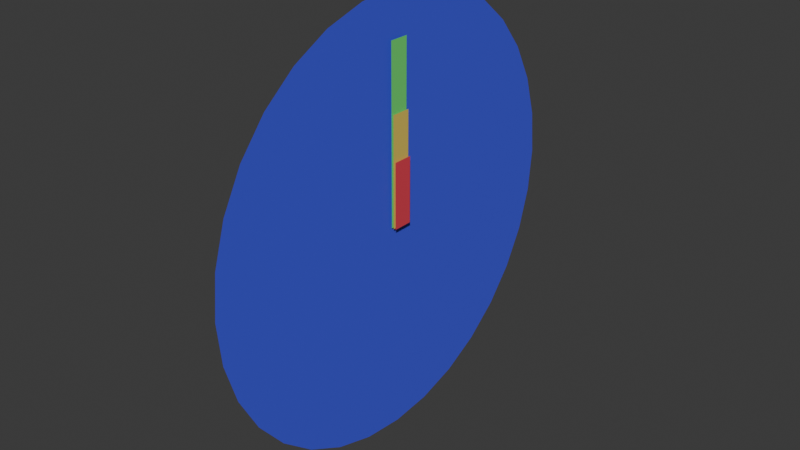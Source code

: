 # Source: clock.blend  (saved by Blender 4.3.34; exported with 4.5.12 LTS)
import bpy
from mathutils import Matrix  # noqa: F401  (used for matrix-valued properties, if any)

bpy.ops.wm.read_factory_settings(use_empty=True)
scene = bpy.context.scene
scene.name = 'Scene'

# ---- collections
col_collection = bpy.data.collections.new('Collection'); scene.collection.children.link(col_collection)

# ---- materials (node trees are filled in below, after node groups)
mat_material = bpy.data.materials.new('Material')
mat_material.alpha_threshold = 0.0
mat_material.roughness = 0.5
mat_material.line_color = (0.0, 0.0, 0.0, 1.0)
mat_materialarrows = bpy.data.materials.new('MaterialArrowS')
mat_materialarrowh = bpy.data.materials.new('MaterialArrowH')
mat_materialarrowm = bpy.data.materials.new('MaterialArrowM')

# ---- material node trees
mat_material.use_nodes = True; mat_material.node_tree.nodes.clear()
_N = mat_material.node_tree.nodes; _L = mat_material.node_tree.links
n0 = _N.new('ShaderNodeOutputMaterial'); n0.name = 'Material Output'; n0.location = (300, 300)
n1 = _N.new('ShaderNodeBsdfPrincipled'); n1.name = 'Principled BSDF'; n1.location = (10, 300)
n1.inputs[0].default_value = (0.06942, 0.08398, 0.8002, 1.0)
n1.inputs[3].default_value = 1.45
_L.new(n1.outputs[0], n0.inputs[0])
n0.is_active_output = True
mat_materialarrows.use_nodes = True; mat_materialarrows.node_tree.nodes.clear()
_N = mat_materialarrows.node_tree.nodes; _L = mat_materialarrows.node_tree.links
n0 = _N.new('ShaderNodeBsdfPrincipled'); n0.name = 'Principled BSDF'; n0.location = (10, 300)
n0.inputs[0].default_value = (0.1469, 0.8001, 0.1751, 1.0)
n1 = _N.new('ShaderNodeOutputMaterial'); n1.name = 'Material Output'; n1.location = (300, 300)
_L.new(n0.outputs[0], n1.inputs[0])
n1.is_active_output = True
mat_materialarrowh.use_nodes = True; mat_materialarrowh.node_tree.nodes.clear()
_N = mat_materialarrowh.node_tree.nodes; _L = mat_materialarrowh.node_tree.links
n0 = _N.new('ShaderNodeBsdfPrincipled'); n0.name = 'Principled BSDF'; n0.location = (10, 300)
n0.inputs[0].default_value = (0.8, 0.05996, 0.09318, 1.0)
n1 = _N.new('ShaderNodeOutputMaterial'); n1.name = 'Material Output'; n1.location = (300, 300)
_L.new(n0.outputs[0], n1.inputs[0])
n1.is_active_output = True
mat_materialarrowm.use_nodes = True; mat_materialarrowm.node_tree.nodes.clear()
_N = mat_materialarrowm.node_tree.nodes; _L = mat_materialarrowm.node_tree.links
n0 = _N.new('ShaderNodeBsdfPrincipled'); n0.name = 'Principled BSDF'; n0.location = (10, 300)
n0.inputs[0].default_value = (0.8001, 0.5998, 0.1183, 1.0)
n1 = _N.new('ShaderNodeOutputMaterial'); n1.name = 'Material Output'; n1.location = (300, 300)
_L.new(n0.outputs[0], n1.inputs[0])
n1.is_active_output = True

# ---- world
world_world = bpy.data.worlds.new('World'); scene.world = world_world
world_world.use_nodes = True; world_world.node_tree.nodes.clear()
_N = world_world.node_tree.nodes; _L = world_world.node_tree.links
n0 = _N.new('ShaderNodeOutputWorld'); n0.name = 'World Output'; n0.location = (300, 300)
n1 = _N.new('ShaderNodeBackground'); n1.name = 'Background'; n1.location = (10, 300)
n1.inputs[0].default_value = (0.05088, 0.05088, 0.05088, 1.0)
_L.new(n1.outputs[0], n0.inputs[0])
n0.is_active_output = True
world_world.color = (0.05088, 0.05088, 0.05088)
world_world.sun_shadow_jitter_overblur = 0.0

# ---- meshes
me_circle = bpy.data.meshes.new('Circle')
me_circle.from_pydata([(0.0, 0.1, 0.0), (-0.01951, 0.09808, 0.0), (-0.03827, 0.09239, 0.0), (-0.05556, 0.08315, 0.0), (-0.07071, 0.07071, 0.0), (-0.08315, 0.05556, 0.0), (-0.09239, 0.03827, 0.0), (-0.09808, 0.01951, 0.0), (-0.1, 0.0, 0.0), (-0.09808, -0.01951, 0.0), (-0.09239, -0.03827, 0.0), (-0.08315, -0.05556, 0.0), (-0.07071, -0.07071, 0.0), (-0.05556, -0.08315, 0.0), (-0.03827, -0.09239, 0.0), (-0.01951, -0.09808, 0.0), (0.0, -0.1, 0.0), (0.01951, -0.09808, 0.0), (0.03827, -0.09239, 0.0), (0.05556, -0.08315, 0.0), (0.07071, -0.07071, 0.0), (0.08315, -0.05556, 0.0), (0.09239, -0.03827, 0.0), (0.09808, -0.01951, 0.0), (0.1, 0.0, 0.0), (0.09808, 0.01951, 0.0), (0.09239, 0.03827, 0.0), (0.08315, 0.05556, 0.0), (0.07071, 0.07071, 0.0), (0.05556, 0.08315, 0.0), (0.03827, 0.09239, 0.0), (0.01951, 0.09808, 0.0)], [], [(1, 2, 3, 4, 5, 6, 7, 8, 9, 10, 11, 12, 13, 14, 15, 16, 17, 18, 19, 20, 21, 22, 23, 24, 25, 26, 27, 28, 29, 30, 31, 0)])
_uv = me_circle.uv_layers.new(name='UVMap')
_uv.uv.foreach_set('vector', [0.0, 0.0, 0.0, 0.0, 0.0, 0.0, 0.0, 0.0, 0.0, 0.0, 0.0, 0.0, 0.0, 0.0, 0.0, 0.0, 0.0, 0.0, 0.0, 0.0, 0.0, 0.0, 0.0, 0.0, 0.0, 0.0, 0.0, 0.0, 0.0, 0.0, 0.0, 0.0, 0.0, 0.0, 0.0, 0.0, 0.0, 0.0, 0.0, 0.0, 0.0, 0.0, 0.0, 0.0, 0.0, 0.0, 0.0, 0.0, 0.0, 0.0, 0.0, 0.0, 0.0, 0.0, 0.0, 0.0, 0.0, 0.0, 0.0, 0.0, 0.0, 0.0, 0.0, 0.0])
me_circle.materials.append(mat_material)
me_circle.update()
me_plane = bpy.data.meshes.new('Plane')
me_plane.from_pydata([(-0.025, -0.025, 0.0), (0.025, -0.025, 0.0), (-0.025, 0.025, 0.0), (0.025, 0.025, 0.0)], [], [(0, 1, 3, 2)])
_uv = me_plane.uv_layers.new(name='UVMap')
_uv.uv.foreach_set('vector', [0.0, 0.0, 1.0, 0.0, 1.0, 1.0, 0.0, 1.0])
me_plane.materials.append(mat_materialarrows)
me_plane.update()
me_plane_001 = bpy.data.meshes.new('Plane.001')
me_plane_001.from_pydata([(-0.025, -0.025, 0.0), (0.025, -0.025, 0.0), (-0.025, 0.025, 0.0), (0.025, 0.025, 0.0)], [], [(0, 1, 3, 2)])
_uv = me_plane_001.uv_layers.new(name='UVMap')
_uv.uv.foreach_set('vector', [0.0, 0.0, 1.0, 0.0, 1.0, 1.0, 0.0, 1.0])
me_plane_001.materials.append(mat_materialarrowh)
me_plane_001.update()
me_plane_002 = bpy.data.meshes.new('Plane.002')
me_plane_002.from_pydata([(-0.025, -0.025, 0.0), (0.025, -0.025, 0.0), (-0.025, 0.025, 0.0), (0.025, 0.025, 0.0)], [], [(0, 1, 3, 2)])
_uv = me_plane_002.uv_layers.new(name='UVMap')
_uv.uv.foreach_set('vector', [0.0, 0.0, 1.0, 0.0, 1.0, 1.0, 0.0, 1.0])
me_plane_002.materials.append(mat_materialarrowm)
me_plane_002.update()
arm_armature = bpy.data.armatures.new('Armature')  # bones are not reproduced

# ---- objects
ob_circle = bpy.data.objects.new('Circle', me_circle)
ob_plane = bpy.data.objects.new('Plane', me_plane)
ob_plane_001 = bpy.data.objects.new('Plane.001', me_plane_001)
ob_plane_002 = bpy.data.objects.new('Plane.002', me_plane_002)
ob_armature = bpy.data.objects.new('Armature', arm_armature)

# ---- transforms, parenting, visibility, modifiers, constraints
ob_circle.parent = ob_armature
ob_circle.location = (0.0, 0.0, 0.0)
ob_circle.rotation_euler = (0.0, 1.571, 0.0)
_vg = ob_circle.vertex_groups.new(name='Root')
_vg.add([0, 1, 2, 3, 4, 5, 6, 7, 8, 9, 10, 11, 12, 13, 14, 15, 16, 17, 18, 19, 20, 21, 22, 23, 24, 25, 26, 27, 28, 29, 30, 31], 1.0, 'REPLACE')
_vg = ob_circle.vertex_groups.new(name='ArrowS')
for _i, _w in zip([0, 1, 2, 3, 4, 5, 6, 7, 8, 9, 10, 11, 12, 13, 14, 15, 16, 17, 18, 19, 20, 21, 22, 23, 24, 25, 26, 27, 28, 29, 30, 31], [0.0, 0.0, 0.0, 0.0, 0.0, 0.0, 0.0, 0.0, 0.0, 0.0, 0.0, 0.0, 0.0, 0.0, 0.0, 0.0, 0.0, 0.0, 0.0, 0.0, 0.0, 0.0, 0.0, 0.0, 0.0, 0.0, 0.0, 0.0, 0.0, 0.0, 0.0, 0.0]): _vg.add([_i], _w, 'REPLACE')
_vg = ob_circle.vertex_groups.new(name='ArrowM')
_vg = ob_circle.vertex_groups.new(name='ArrowH')
_m = ob_circle.modifiers.new('Armature', 'ARMATURE')
_m.object = ob_armature
ob_plane.parent = ob_armature
ob_plane.location = (0.001, 0.0, 0.04)
ob_plane.rotation_euler = (0.0, 1.571, 0.0)
ob_plane.scale = (1.6, 0.1834, 1.0)
_vg = ob_plane.vertex_groups.new(name='Root')
for _i, _w in zip([0, 1, 2, 3], [0.0, 0.0, 0.0, 0.0]): _vg.add([_i], _w, 'REPLACE')
_vg = ob_plane.vertex_groups.new(name='ArrowS')
_vg.add([0, 1, 2, 3], 1.0, 'REPLACE')
_vg = ob_plane.vertex_groups.new(name='ArrowM')
_vg = ob_plane.vertex_groups.new(name='ArrowH')
_m = ob_plane.modifiers.new('Armature', 'ARMATURE')
_m.object = ob_armature
ob_plane_001.parent = ob_armature
ob_plane_001.location = (0.003, 0.0, 0.015)
ob_plane_001.rotation_euler = (0.0, 1.571, 0.0)
ob_plane_001.scale = (0.6, 0.1834, 1.0)
_vg = ob_plane_001.vertex_groups.new(name='Root')
for _i, _w in zip([0, 1, 2, 3], [0.0, 0.0, 0.0, 0.0]): _vg.add([_i], _w, 'REPLACE')
_vg = ob_plane_001.vertex_groups.new(name='ArrowS')
_vg = ob_plane_001.vertex_groups.new(name='ArrowM')
_vg = ob_plane_001.vertex_groups.new(name='ArrowH')
_vg.add([0, 1, 2, 3], 1.0, 'REPLACE')
_m = ob_plane_001.modifiers.new('Armature', 'ARMATURE')
_m.object = ob_armature
ob_plane_002.parent = ob_armature
ob_plane_002.location = (0.002, 0.0, 0.025)
ob_plane_002.rotation_euler = (0.0, 1.571, 0.0)
ob_plane_002.scale = (1.0, 0.1834, 1.0)
_vg = ob_plane_002.vertex_groups.new(name='Root')
for _i, _w in zip([0, 1, 2, 3], [0.0, 0.0, 0.0, 0.0]): _vg.add([_i], _w, 'REPLACE')
_vg = ob_plane_002.vertex_groups.new(name='ArrowS')
_vg = ob_plane_002.vertex_groups.new(name='ArrowM')
_vg.add([0, 1, 2, 3], 1.0, 'REPLACE')
_vg = ob_plane_002.vertex_groups.new(name='ArrowH')
_m = ob_plane_002.modifiers.new('Armature', 'ARMATURE')
_m.object = ob_armature
ob_armature.location = (0.0, 0.0, 0.0)

# ---- collection membership
col_collection.objects.link(ob_circle)
col_collection.objects.link(ob_plane)
col_collection.objects.link(ob_plane_001)
col_collection.objects.link(ob_plane_002)
col_collection.objects.link(ob_armature)

# ---- scene / render settings (as saved in the file)
scene.frame_start = 1; scene.frame_end = 250; scene.frame_set(1)
scene.render.engine = 'BLENDER_EEVEE_NEXT'
bpy.context.view_layer.update()

# ---- added for rendering (the .blend has no active camera and no usable light): camera, sun
cam_auto = bpy.data.cameras.new('AutoCamera')
cam_auto.lens = 50.0
cam_auto.sensor_width = 36.0
cam_auto.clip_end = 1000.0
ob_auto_camera = bpy.data.objects.new('AutoCamera', cam_auto)
scene.collection.objects.link(ob_auto_camera)
ob_auto_camera.location = (0.263208, -0.314049, 0.209366)
ob_auto_camera.rotation_euler = (1.09748, -7.21219e-08, 0.694738)
scene.camera = ob_auto_camera
light_auto_sun = bpy.data.lights.new('AutoSun', 'SUN')
light_auto_sun.energy = 3.0
light_auto_sun.angle = 0.0523599
ob_auto_sun = bpy.data.objects.new('AutoSun', light_auto_sun)
scene.collection.objects.link(ob_auto_sun)
ob_auto_sun.rotation_euler = (0.872665, 0.174533, 0.523599)
bpy.context.view_layer.update()
